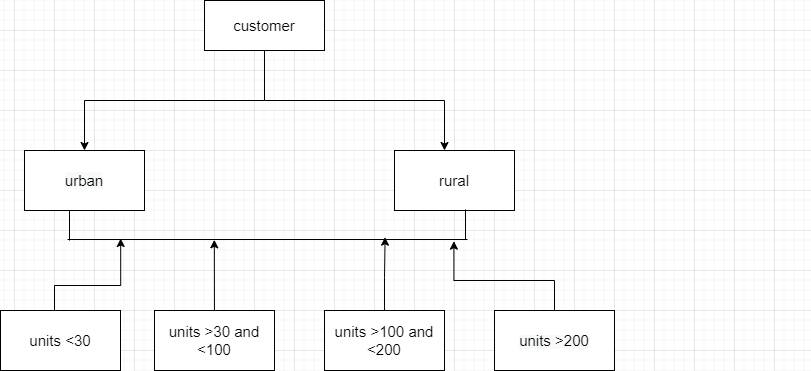

The diagram above was exported from draw.io. Its source (the exported page's mxGraphModel, read from the mxfile embedded in the PNG):
<mxGraphModel dx="782" dy="468" grid="1" gridSize="10" guides="1" tooltips="1" connect="1" arrows="1" fold="1" page="1" pageScale="1" pageWidth="827" pageHeight="1169" math="0" shadow="0">
  <root>
    <mxCell id="WIyWlLk6GJQsqaUBKTNV-0" />
    <mxCell id="WIyWlLk6GJQsqaUBKTNV-1" parent="WIyWlLk6GJQsqaUBKTNV-0" />
    <mxCell id="D05o2m3hKXTgsKjObdPX-20" style="edgeStyle=orthogonalEdgeStyle;rounded=0;orthogonalLoop=1;jettySize=auto;html=1;exitX=0.5;exitY=1;exitDx=0;exitDy=0;fontSize=15;" edge="1" parent="WIyWlLk6GJQsqaUBKTNV-1" source="D05o2m3hKXTgsKjObdPX-10" target="D05o2m3hKXTgsKjObdPX-16">
      <mxGeometry relative="1" as="geometry">
        <mxPoint x="370" y="200" as="targetPoint" />
        <Array as="points">
          <mxPoint x="370" y="190" />
          <mxPoint x="550" y="190" />
        </Array>
      </mxGeometry>
    </mxCell>
    <mxCell id="D05o2m3hKXTgsKjObdPX-10" value="&lt;font style=&quot;font-size: 15px&quot;&gt;customer&lt;/font&gt;" style="rounded=0;whiteSpace=wrap;html=1;" vertex="1" parent="WIyWlLk6GJQsqaUBKTNV-1">
      <mxGeometry x="310" y="90" width="120" height="50" as="geometry" />
    </mxCell>
    <mxCell id="D05o2m3hKXTgsKjObdPX-21" style="edgeStyle=orthogonalEdgeStyle;rounded=0;orthogonalLoop=1;jettySize=auto;html=1;fontSize=15;" edge="1" parent="WIyWlLk6GJQsqaUBKTNV-1" target="D05o2m3hKXTgsKjObdPX-14">
      <mxGeometry relative="1" as="geometry">
        <mxPoint x="370" y="190" as="sourcePoint" />
        <Array as="points">
          <mxPoint x="190" y="190" />
        </Array>
      </mxGeometry>
    </mxCell>
    <mxCell id="D05o2m3hKXTgsKjObdPX-14" value="&#10;&#10;&lt;span style=&quot;color: rgb(0, 0, 0); font-family: helvetica; font-size: 15px; font-style: normal; font-weight: 400; letter-spacing: normal; text-align: center; text-indent: 0px; text-transform: none; word-spacing: 0px; background-color: rgb(248, 249, 250); display: inline; float: none;&quot;&gt;urban&lt;/span&gt;&#10;&#10;" style="whiteSpace=wrap;html=1;rounded=0;" vertex="1" parent="WIyWlLk6GJQsqaUBKTNV-1">
      <mxGeometry x="130" y="240" width="120" height="60" as="geometry" />
    </mxCell>
    <mxCell id="D05o2m3hKXTgsKjObdPX-16" value="&lt;span style=&quot;font-size: 15px&quot;&gt;rural&lt;/span&gt;" style="whiteSpace=wrap;html=1;rounded=0;" vertex="1" parent="WIyWlLk6GJQsqaUBKTNV-1">
      <mxGeometry x="500" y="240" width="120" height="60" as="geometry" />
    </mxCell>
    <mxCell id="D05o2m3hKXTgsKjObdPX-35" style="edgeStyle=none;rounded=0;orthogonalLoop=1;jettySize=auto;html=1;entryX=0.633;entryY=0.467;entryDx=0;entryDy=0;entryPerimeter=0;fontSize=15;" edge="1" parent="WIyWlLk6GJQsqaUBKTNV-1" source="D05o2m3hKXTgsKjObdPX-22" target="D05o2m3hKXTgsKjObdPX-26">
      <mxGeometry relative="1" as="geometry" />
    </mxCell>
    <mxCell id="D05o2m3hKXTgsKjObdPX-22" value="&lt;font style=&quot;font-size: 15px&quot;&gt;units &amp;gt;30 and &amp;lt;100&lt;/font&gt;" style="whiteSpace=wrap;html=1;rounded=0;" vertex="1" parent="WIyWlLk6GJQsqaUBKTNV-1">
      <mxGeometry x="260" y="400" width="120" height="60" as="geometry" />
    </mxCell>
    <mxCell id="D05o2m3hKXTgsKjObdPX-26" value="" style="line;strokeWidth=1;direction=west;html=1;fontSize=13;" vertex="1" parent="WIyWlLk6GJQsqaUBKTNV-1">
      <mxGeometry x="173" y="324" width="400" height="10" as="geometry" />
    </mxCell>
    <mxCell id="D05o2m3hKXTgsKjObdPX-28" value="" style="line;strokeWidth=1;html=1;fontSize=13;direction=north;" vertex="1" parent="WIyWlLk6GJQsqaUBKTNV-1">
      <mxGeometry x="170" y="300" width="10" height="30" as="geometry" />
    </mxCell>
    <mxCell id="D05o2m3hKXTgsKjObdPX-30" value="" style="line;strokeWidth=1;html=1;fontSize=13;direction=north;" vertex="1" parent="WIyWlLk6GJQsqaUBKTNV-1">
      <mxGeometry x="226" y="299" width="690" height="30" as="geometry" />
    </mxCell>
    <mxCell id="D05o2m3hKXTgsKjObdPX-42" style="edgeStyle=orthogonalEdgeStyle;rounded=0;orthogonalLoop=1;jettySize=auto;html=1;fontSize=15;entryX=0.867;entryY=0.6;entryDx=0;entryDy=0;entryPerimeter=0;" edge="1" parent="WIyWlLk6GJQsqaUBKTNV-1" source="D05o2m3hKXTgsKjObdPX-31" target="D05o2m3hKXTgsKjObdPX-26">
      <mxGeometry relative="1" as="geometry">
        <mxPoint x="160" y="350" as="targetPoint" />
        <Array as="points">
          <mxPoint x="160" y="375" />
          <mxPoint x="226" y="375" />
        </Array>
      </mxGeometry>
    </mxCell>
    <mxCell id="D05o2m3hKXTgsKjObdPX-31" value="&lt;font style=&quot;font-size: 15px&quot;&gt;units &amp;lt;30&lt;/font&gt;" style="whiteSpace=wrap;html=1;rounded=0;" vertex="1" parent="WIyWlLk6GJQsqaUBKTNV-1">
      <mxGeometry x="106" y="400" width="120" height="60" as="geometry" />
    </mxCell>
    <mxCell id="D05o2m3hKXTgsKjObdPX-43" style="edgeStyle=orthogonalEdgeStyle;rounded=0;orthogonalLoop=1;jettySize=auto;html=1;entryX=0.206;entryY=0.733;entryDx=0;entryDy=0;entryPerimeter=0;fontSize=15;" edge="1" parent="WIyWlLk6GJQsqaUBKTNV-1" source="D05o2m3hKXTgsKjObdPX-32" target="D05o2m3hKXTgsKjObdPX-26">
      <mxGeometry relative="1" as="geometry" />
    </mxCell>
    <mxCell id="D05o2m3hKXTgsKjObdPX-32" value="&lt;font style=&quot;font-size: 15px&quot;&gt;units &amp;gt;100 and &amp;lt;200&lt;/font&gt;" style="whiteSpace=wrap;html=1;rounded=0;" vertex="1" parent="WIyWlLk6GJQsqaUBKTNV-1">
      <mxGeometry x="430" y="400" width="120" height="60" as="geometry" />
    </mxCell>
    <mxCell id="D05o2m3hKXTgsKjObdPX-44" style="edgeStyle=orthogonalEdgeStyle;rounded=0;orthogonalLoop=1;jettySize=auto;html=1;entryX=0.034;entryY=0.333;entryDx=0;entryDy=0;entryPerimeter=0;fontSize=15;" edge="1" parent="WIyWlLk6GJQsqaUBKTNV-1" source="D05o2m3hKXTgsKjObdPX-33" target="D05o2m3hKXTgsKjObdPX-26">
      <mxGeometry relative="1" as="geometry">
        <Array as="points">
          <mxPoint x="660" y="370" />
          <mxPoint x="559" y="370" />
        </Array>
      </mxGeometry>
    </mxCell>
    <mxCell id="D05o2m3hKXTgsKjObdPX-33" value="&lt;span style=&quot;color: rgb(0 , 0 , 0) ; font-family: &amp;#34;helvetica&amp;#34; ; font-size: 12px ; font-style: normal ; letter-spacing: normal ; text-align: center ; text-indent: 0px ; text-transform: none ; word-spacing: 0px ; background-color: rgb(248 , 249 , 250)&quot;&gt;&lt;font style=&quot;font-size: 15px&quot;&gt;units &amp;gt;200&lt;/font&gt;&lt;/span&gt;" style="whiteSpace=wrap;html=1;rounded=0;" vertex="1" parent="WIyWlLk6GJQsqaUBKTNV-1">
      <mxGeometry x="600" y="400" width="120" height="60" as="geometry" />
    </mxCell>
  </root>
</mxGraphModel>